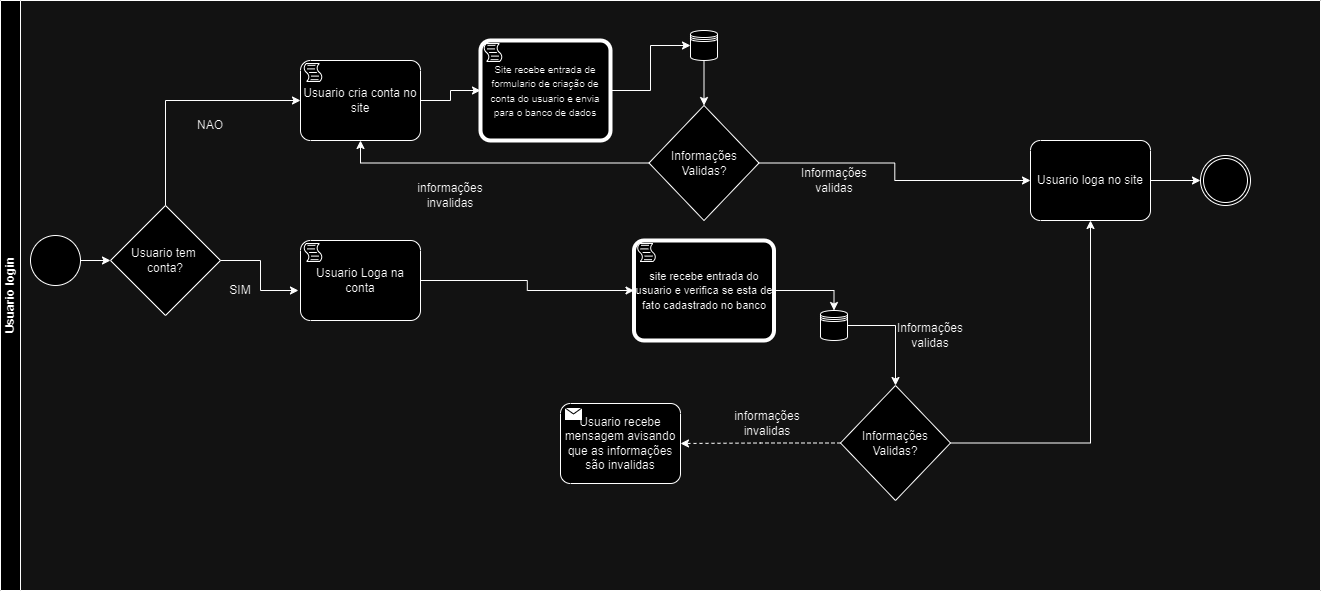

The diagram above was exported from draw.io. Its source (the exported page's mxGraphModel, read from the mxfile embedded in the PNG):
<mxGraphModel dx="1941" dy="600" grid="1" gridSize="10" guides="1" tooltips="1" connect="1" arrows="1" fold="1" page="1" pageScale="1" pageWidth="827" pageHeight="1169" math="0" shadow="0">
  <root>
    <mxCell id="0" />
    <mxCell id="1" parent="0" />
    <mxCell id="5Ps8fzeYHCAvpNiOBMF_-1" value="Usuario login" style="swimlane;startSize=20;horizontal=0;html=1;whiteSpace=wrap;" parent="1" vertex="1">
      <mxGeometry x="-120" y="180" width="1320" height="590" as="geometry" />
    </mxCell>
    <mxCell id="5Ps8fzeYHCAvpNiOBMF_-3" value="Usuario cria conta no site" style="points=[[0.25,0,0],[0.5,0,0],[0.75,0,0],[1,0.25,0],[1,0.5,0],[1,0.75,0],[0.75,1,0],[0.5,1,0],[0.25,1,0],[0,0.75,0],[0,0.5,0],[0,0.25,0]];shape=mxgraph.bpmn.task;whiteSpace=wrap;rectStyle=rounded;size=10;html=1;container=1;expand=0;collapsible=0;taskMarker=script;" parent="5Ps8fzeYHCAvpNiOBMF_-1" vertex="1">
      <mxGeometry x="300" y="60" width="120" height="80" as="geometry" />
    </mxCell>
    <mxCell id="5Ps8fzeYHCAvpNiOBMF_-5" value="Usuario Loga na conta" style="points=[[0.25,0,0],[0.5,0,0],[0.75,0,0],[1,0.25,0],[1,0.5,0],[1,0.75,0],[0.75,1,0],[0.5,1,0],[0.25,1,0],[0,0.75,0],[0,0.5,0],[0,0.25,0]];shape=mxgraph.bpmn.task;whiteSpace=wrap;rectStyle=rounded;size=10;html=1;container=1;expand=0;collapsible=0;taskMarker=script;" parent="5Ps8fzeYHCAvpNiOBMF_-1" vertex="1">
      <mxGeometry x="300" y="240" width="120" height="80" as="geometry" />
    </mxCell>
    <mxCell id="5Ps8fzeYHCAvpNiOBMF_-8" value="" style="shape=datastore;html=1;labelPosition=center;verticalLabelPosition=bottom;align=center;verticalAlign=top;" parent="5Ps8fzeYHCAvpNiOBMF_-1" vertex="1">
      <mxGeometry x="690" y="30" width="27" height="30" as="geometry" />
    </mxCell>
    <mxCell id="5Ps8fzeYHCAvpNiOBMF_-12" style="edgeStyle=orthogonalEdgeStyle;rounded=0;orthogonalLoop=1;jettySize=auto;html=1;" parent="5Ps8fzeYHCAvpNiOBMF_-1" source="5Ps8fzeYHCAvpNiOBMF_-9" target="5Ps8fzeYHCAvpNiOBMF_-8" edge="1">
      <mxGeometry relative="1" as="geometry" />
    </mxCell>
    <mxCell id="5Ps8fzeYHCAvpNiOBMF_-9" value="&lt;font style=&quot;font-size: 10px;&quot;&gt;Site recebe entrada de formulario de criação de conta do usuario e envia para o banco de dados&lt;/font&gt;" style="points=[[0.25,0,0],[0.5,0,0],[0.75,0,0],[1,0.25,0],[1,0.5,0],[1,0.75,0],[0.75,1,0],[0.5,1,0],[0.25,1,0],[0,0.75,0],[0,0.5,0],[0,0.25,0]];shape=mxgraph.bpmn.task;whiteSpace=wrap;rectStyle=rounded;size=10;html=1;container=1;expand=0;collapsible=0;bpmnShapeType=call;taskMarker=script;" parent="5Ps8fzeYHCAvpNiOBMF_-1" vertex="1">
      <mxGeometry x="480" y="40" width="130" height="100" as="geometry" />
    </mxCell>
    <mxCell id="5Ps8fzeYHCAvpNiOBMF_-11" style="edgeStyle=orthogonalEdgeStyle;rounded=0;orthogonalLoop=1;jettySize=auto;html=1;entryX=0;entryY=0.5;entryDx=0;entryDy=0;entryPerimeter=0;" parent="5Ps8fzeYHCAvpNiOBMF_-1" source="5Ps8fzeYHCAvpNiOBMF_-3" target="5Ps8fzeYHCAvpNiOBMF_-9" edge="1">
      <mxGeometry relative="1" as="geometry" />
    </mxCell>
    <mxCell id="5Ps8fzeYHCAvpNiOBMF_-15" style="edgeStyle=orthogonalEdgeStyle;rounded=0;orthogonalLoop=1;jettySize=auto;html=1;entryX=0.5;entryY=0;entryDx=0;entryDy=0;" parent="5Ps8fzeYHCAvpNiOBMF_-1" source="5Ps8fzeYHCAvpNiOBMF_-8" target="5Ps8fzeYHCAvpNiOBMF_-45" edge="1">
      <mxGeometry relative="1" as="geometry">
        <mxPoint x="720" y="140" as="targetPoint" />
      </mxGeometry>
    </mxCell>
    <mxCell id="5Ps8fzeYHCAvpNiOBMF_-17" value="Usuario loga no site" style="points=[[0.25,0,0],[0.5,0,0],[0.75,0,0],[1,0.25,0],[1,0.5,0],[1,0.75,0],[0.75,1,0],[0.5,1,0],[0.25,1,0],[0,0.75,0],[0,0.5,0],[0,0.25,0]];shape=mxgraph.bpmn.task;whiteSpace=wrap;rectStyle=rounded;size=10;html=1;container=1;expand=0;collapsible=0;taskMarker=abstract;" parent="5Ps8fzeYHCAvpNiOBMF_-1" vertex="1">
      <mxGeometry x="1030" y="140" width="120" height="80" as="geometry" />
    </mxCell>
    <mxCell id="5Ps8fzeYHCAvpNiOBMF_-18" style="edgeStyle=orthogonalEdgeStyle;rounded=0;orthogonalLoop=1;jettySize=auto;html=1;entryX=0;entryY=0.5;entryDx=0;entryDy=0;entryPerimeter=0;exitX=1;exitY=0.5;exitDx=0;exitDy=0;" parent="5Ps8fzeYHCAvpNiOBMF_-1" source="5Ps8fzeYHCAvpNiOBMF_-45" target="5Ps8fzeYHCAvpNiOBMF_-17" edge="1">
      <mxGeometry relative="1" as="geometry">
        <mxPoint x="750" y="180" as="sourcePoint" />
      </mxGeometry>
    </mxCell>
    <mxCell id="5Ps8fzeYHCAvpNiOBMF_-19" style="edgeStyle=orthogonalEdgeStyle;rounded=0;orthogonalLoop=1;jettySize=auto;html=1;entryX=0.5;entryY=1;entryDx=0;entryDy=0;entryPerimeter=0;exitX=0;exitY=0.5;exitDx=0;exitDy=0;" parent="5Ps8fzeYHCAvpNiOBMF_-1" source="5Ps8fzeYHCAvpNiOBMF_-45" target="5Ps8fzeYHCAvpNiOBMF_-3" edge="1">
      <mxGeometry relative="1" as="geometry">
        <mxPoint x="630" y="180" as="sourcePoint" />
      </mxGeometry>
    </mxCell>
    <mxCell id="5Ps8fzeYHCAvpNiOBMF_-46" style="edgeStyle=orthogonalEdgeStyle;rounded=0;orthogonalLoop=1;jettySize=auto;html=1;entryX=0;entryY=0.5;entryDx=0;entryDy=0;" parent="5Ps8fzeYHCAvpNiOBMF_-1" source="5Ps8fzeYHCAvpNiOBMF_-20" target="5Ps8fzeYHCAvpNiOBMF_-39" edge="1">
      <mxGeometry relative="1" as="geometry" />
    </mxCell>
    <mxCell id="5Ps8fzeYHCAvpNiOBMF_-20" value="" style="points=[[0.145,0.145,0],[0.5,0,0],[0.855,0.145,0],[1,0.5,0],[0.855,0.855,0],[0.5,1,0],[0.145,0.855,0],[0,0.5,0]];shape=mxgraph.bpmn.event;html=1;verticalLabelPosition=bottom;labelBackgroundColor=#ffffff;verticalAlign=top;align=center;perimeter=ellipsePerimeter;outlineConnect=0;aspect=fixed;outline=standard;symbol=general;" parent="5Ps8fzeYHCAvpNiOBMF_-1" vertex="1">
      <mxGeometry x="30" y="235" width="50" height="50" as="geometry" />
    </mxCell>
    <mxCell id="5Ps8fzeYHCAvpNiOBMF_-21" value="" style="points=[[0.145,0.145,0],[0.5,0,0],[0.855,0.145,0],[1,0.5,0],[0.855,0.855,0],[0.5,1,0],[0.145,0.855,0],[0,0.5,0]];shape=mxgraph.bpmn.event;html=1;verticalLabelPosition=bottom;labelBackgroundColor=#ffffff;verticalAlign=top;align=center;perimeter=ellipsePerimeter;outlineConnect=0;aspect=fixed;outline=throwing;symbol=general;" parent="5Ps8fzeYHCAvpNiOBMF_-1" vertex="1">
      <mxGeometry x="1200" y="155" width="50" height="50" as="geometry" />
    </mxCell>
    <mxCell id="5Ps8fzeYHCAvpNiOBMF_-22" style="edgeStyle=orthogonalEdgeStyle;rounded=0;orthogonalLoop=1;jettySize=auto;html=1;entryX=0;entryY=0.5;entryDx=0;entryDy=0;entryPerimeter=0;" parent="5Ps8fzeYHCAvpNiOBMF_-1" source="5Ps8fzeYHCAvpNiOBMF_-17" target="5Ps8fzeYHCAvpNiOBMF_-21" edge="1">
      <mxGeometry relative="1" as="geometry" />
    </mxCell>
    <mxCell id="5Ps8fzeYHCAvpNiOBMF_-27" style="edgeStyle=orthogonalEdgeStyle;rounded=0;orthogonalLoop=1;jettySize=auto;html=1;entryX=0.5;entryY=0;entryDx=0;entryDy=0;" parent="5Ps8fzeYHCAvpNiOBMF_-1" source="5Ps8fzeYHCAvpNiOBMF_-24" target="5Ps8fzeYHCAvpNiOBMF_-26" edge="1">
      <mxGeometry relative="1" as="geometry" />
    </mxCell>
    <mxCell id="5Ps8fzeYHCAvpNiOBMF_-24" value="&lt;font style=&quot;font-size: 11px;&quot;&gt;site recebe entrada do usuario e verifica se esta de fato cadastrado no banco&lt;/font&gt;" style="points=[[0.25,0,0],[0.5,0,0],[0.75,0,0],[1,0.25,0],[1,0.5,0],[1,0.75,0],[0.75,1,0],[0.5,1,0],[0.25,1,0],[0,0.75,0],[0,0.5,0],[0,0.25,0]];shape=mxgraph.bpmn.task;whiteSpace=wrap;rectStyle=rounded;size=10;html=1;container=1;expand=0;collapsible=0;bpmnShapeType=call;taskMarker=script;" parent="5Ps8fzeYHCAvpNiOBMF_-1" vertex="1">
      <mxGeometry x="633.5" y="240" width="140" height="100" as="geometry" />
    </mxCell>
    <mxCell id="5Ps8fzeYHCAvpNiOBMF_-23" style="edgeStyle=orthogonalEdgeStyle;rounded=0;orthogonalLoop=1;jettySize=auto;html=1;" parent="5Ps8fzeYHCAvpNiOBMF_-1" source="5Ps8fzeYHCAvpNiOBMF_-5" target="5Ps8fzeYHCAvpNiOBMF_-24" edge="1">
      <mxGeometry relative="1" as="geometry">
        <mxPoint x="420" y="280" as="targetPoint" />
      </mxGeometry>
    </mxCell>
    <mxCell id="5Ps8fzeYHCAvpNiOBMF_-28" style="edgeStyle=orthogonalEdgeStyle;rounded=0;orthogonalLoop=1;jettySize=auto;html=1;entryX=0.5;entryY=0;entryDx=0;entryDy=0;exitX=1;exitY=0.5;exitDx=0;exitDy=0;" parent="5Ps8fzeYHCAvpNiOBMF_-1" source="5Ps8fzeYHCAvpNiOBMF_-26" target="5Ps8fzeYHCAvpNiOBMF_-44" edge="1">
      <mxGeometry relative="1" as="geometry">
        <mxPoint x="890" y="385" as="targetPoint" />
      </mxGeometry>
    </mxCell>
    <mxCell id="5Ps8fzeYHCAvpNiOBMF_-26" value="" style="shape=datastore;html=1;labelPosition=center;verticalLabelPosition=bottom;align=center;verticalAlign=top;" parent="5Ps8fzeYHCAvpNiOBMF_-1" vertex="1">
      <mxGeometry x="820" y="310" width="27" height="30" as="geometry" />
    </mxCell>
    <mxCell id="5Ps8fzeYHCAvpNiOBMF_-30" style="edgeStyle=orthogonalEdgeStyle;rounded=0;orthogonalLoop=1;jettySize=auto;html=1;entryX=0.5;entryY=1;entryDx=0;entryDy=0;entryPerimeter=0;exitX=1;exitY=0.5;exitDx=0;exitDy=0;" parent="5Ps8fzeYHCAvpNiOBMF_-1" source="5Ps8fzeYHCAvpNiOBMF_-44" target="5Ps8fzeYHCAvpNiOBMF_-17" edge="1">
      <mxGeometry relative="1" as="geometry">
        <mxPoint x="950" y="425" as="sourcePoint" />
      </mxGeometry>
    </mxCell>
    <mxCell id="5Ps8fzeYHCAvpNiOBMF_-32" value="informações invalidas" style="text;html=1;align=center;verticalAlign=middle;whiteSpace=wrap;rounded=0;" parent="5Ps8fzeYHCAvpNiOBMF_-1" vertex="1">
      <mxGeometry x="737" y="408" width="60" height="30" as="geometry" />
    </mxCell>
    <mxCell id="5Ps8fzeYHCAvpNiOBMF_-33" value="Informações validas" style="text;html=1;align=center;verticalAlign=middle;whiteSpace=wrap;rounded=0;" parent="5Ps8fzeYHCAvpNiOBMF_-1" vertex="1">
      <mxGeometry x="900" y="320" width="60" height="30" as="geometry" />
    </mxCell>
    <mxCell id="5Ps8fzeYHCAvpNiOBMF_-34" value="Informações validas" style="text;html=1;align=center;verticalAlign=middle;whiteSpace=wrap;rounded=0;" parent="5Ps8fzeYHCAvpNiOBMF_-1" vertex="1">
      <mxGeometry x="803.5" y="165" width="60" height="30" as="geometry" />
    </mxCell>
    <mxCell id="5Ps8fzeYHCAvpNiOBMF_-35" value="informações invalidas" style="text;html=1;align=center;verticalAlign=middle;whiteSpace=wrap;rounded=0;" parent="5Ps8fzeYHCAvpNiOBMF_-1" vertex="1">
      <mxGeometry x="420" y="180" width="60" height="30" as="geometry" />
    </mxCell>
    <mxCell id="5Ps8fzeYHCAvpNiOBMF_-39" value="Usuario tem&amp;nbsp;&lt;div&gt;conta?&lt;/div&gt;" style="rhombus;whiteSpace=wrap;html=1;" parent="5Ps8fzeYHCAvpNiOBMF_-1" vertex="1">
      <mxGeometry x="110" y="205" width="110" height="110" as="geometry" />
    </mxCell>
    <mxCell id="5Ps8fzeYHCAvpNiOBMF_-40" style="edgeStyle=orthogonalEdgeStyle;rounded=0;orthogonalLoop=1;jettySize=auto;html=1;entryX=0;entryY=0.5;entryDx=0;entryDy=0;entryPerimeter=0;exitX=0.5;exitY=0;exitDx=0;exitDy=0;" parent="5Ps8fzeYHCAvpNiOBMF_-1" source="5Ps8fzeYHCAvpNiOBMF_-39" target="5Ps8fzeYHCAvpNiOBMF_-3" edge="1">
      <mxGeometry relative="1" as="geometry" />
    </mxCell>
    <mxCell id="5Ps8fzeYHCAvpNiOBMF_-41" value="NAO" style="text;html=1;align=center;verticalAlign=middle;whiteSpace=wrap;rounded=0;" parent="5Ps8fzeYHCAvpNiOBMF_-1" vertex="1">
      <mxGeometry x="180" y="110" width="60" height="30" as="geometry" />
    </mxCell>
    <mxCell id="5Ps8fzeYHCAvpNiOBMF_-42" style="edgeStyle=orthogonalEdgeStyle;rounded=0;orthogonalLoop=1;jettySize=auto;html=1;entryX=-0.017;entryY=0.625;entryDx=0;entryDy=0;entryPerimeter=0;" parent="5Ps8fzeYHCAvpNiOBMF_-1" source="5Ps8fzeYHCAvpNiOBMF_-39" target="5Ps8fzeYHCAvpNiOBMF_-5" edge="1">
      <mxGeometry relative="1" as="geometry" />
    </mxCell>
    <mxCell id="5Ps8fzeYHCAvpNiOBMF_-43" value="SIM" style="text;html=1;align=center;verticalAlign=middle;whiteSpace=wrap;rounded=0;" parent="5Ps8fzeYHCAvpNiOBMF_-1" vertex="1">
      <mxGeometry x="210" y="275" width="60" height="30" as="geometry" />
    </mxCell>
    <mxCell id="5Ps8fzeYHCAvpNiOBMF_-44" value="Informações&lt;div&gt;Validas?&lt;/div&gt;" style="rhombus;whiteSpace=wrap;html=1;" parent="5Ps8fzeYHCAvpNiOBMF_-1" vertex="1">
      <mxGeometry x="840" y="385" width="110" height="115" as="geometry" />
    </mxCell>
    <mxCell id="5Ps8fzeYHCAvpNiOBMF_-45" value="Informações&lt;div&gt;Validas?&lt;/div&gt;" style="rhombus;whiteSpace=wrap;html=1;" parent="5Ps8fzeYHCAvpNiOBMF_-1" vertex="1">
      <mxGeometry x="648.5" y="105" width="110" height="115" as="geometry" />
    </mxCell>
    <mxCell id="fl5IWhcEPylxZlAmsWHH-1" value="Usuario recebe mensagem avisando que as informações são invalidas" style="points=[[0.25,0,0],[0.5,0,0],[0.75,0,0],[1,0.25,0],[1,0.5,0],[1,0.75,0],[0.75,1,0],[0.5,1,0],[0.25,1,0],[0,0.75,0],[0,0.5,0],[0,0.25,0]];shape=mxgraph.bpmn.task;whiteSpace=wrap;rectStyle=rounded;size=10;html=1;container=1;expand=0;collapsible=0;taskMarker=send;" parent="5Ps8fzeYHCAvpNiOBMF_-1" vertex="1">
      <mxGeometry x="560" y="403" width="120" height="80" as="geometry" />
    </mxCell>
    <mxCell id="fl5IWhcEPylxZlAmsWHH-2" style="edgeStyle=orthogonalEdgeStyle;rounded=0;orthogonalLoop=1;jettySize=auto;html=1;entryX=1;entryY=0.5;entryDx=0;entryDy=0;entryPerimeter=0;dashed=1;" parent="5Ps8fzeYHCAvpNiOBMF_-1" source="5Ps8fzeYHCAvpNiOBMF_-44" target="fl5IWhcEPylxZlAmsWHH-1" edge="1">
      <mxGeometry relative="1" as="geometry" />
    </mxCell>
  </root>
</mxGraphModel>